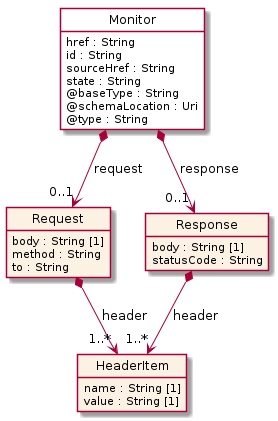

The diagram above was rendered by PlantUML. Its source (embedded in the PNG):
@startuml
hide circle
hide methods
hide stereotype
show <<Enumeration>> stereotype
skinparam class {
   BackgroundColor<<Enumeration>> #E6F5F7
   BackgroundColor<<Ref>> #FFFFE0
   BackgroundColor<<Pivot>> #FFFFFFF
   BackgroundColor<<SimpleType>> #E2F0DA
   BackgroundColor #FCF2E3
}

class Monitor <<Pivot>> {
    href : String
    id : String
    sourceHref : String
    state : String
    @baseType : String
    @schemaLocation : Uri
    @type : String
}

class Request  {
    body : String [1]
    method : String
    to : String
}

class HeaderItem  {
    name : String [1]
    value : String [1]
}

class Response  {
    body : String [1]
    statusCode : String
}

Monitor *-->  "0..1" Response : response

Monitor *-->  "0..1" Request : request

Request *-->  "1..*" HeaderItem : header

Response *-->  "1..*" HeaderItem : header

@enduml